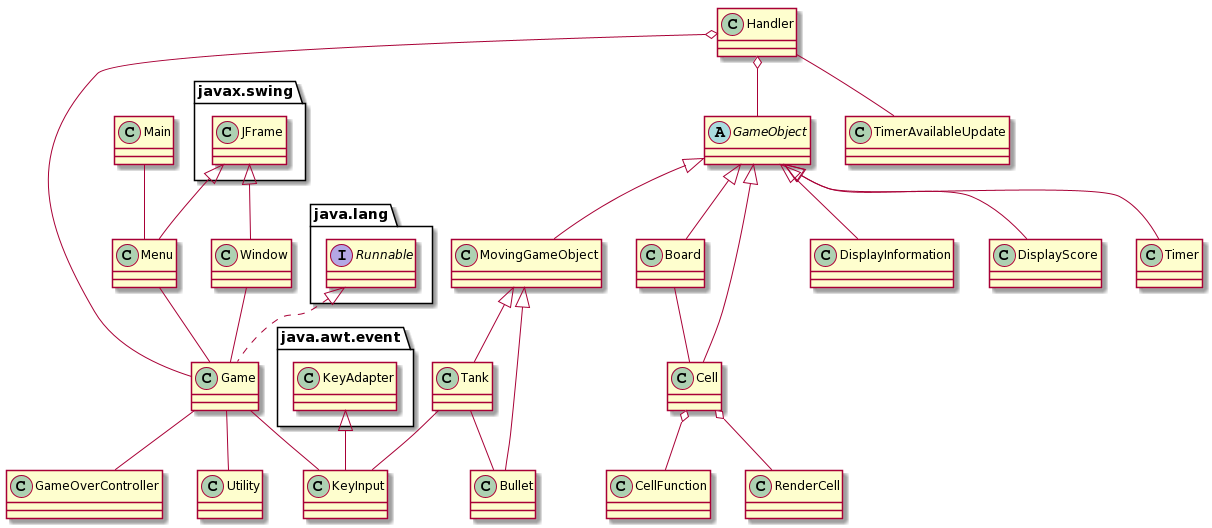

The diagram above was rendered by PlantUML. Its source (embedded in the PNG):
@startuml
Class Game 
Class GameOverController
Class Handler
Class KeyInput
Class Main
Class TimerAvailableUpdate
Class Utility
Class Cell
Class CellFunction
Class RenderCell
Class Board
Class Bullet
Class DisplayInformation
Class DisplayScore
Abstract Class GameObject
Class MovingGameObject
Class Tank
Class Timer
Class Menu
Class Window

GameObject <|-- MovingGameObject
GameObject <|-- Cell
GameObject <|-- Board
GameObject <|-- DisplayInformation
GameObject <|-- DisplayScore
GameObject <|-- Timer
MovingGameObject <|-- Bullet
MovingGameObject <|-- Tank

Interface java.lang.Runnable
java.lang.Runnable <|.. Game

Class java.awt.event.KeyAdapter
java.awt.event.KeyAdapter <|-- KeyInput

Class javax.swing.JFrame
javax.swing.JFrame <|-- Menu
javax.swing.JFrame <|-- Window

Cell o-- RenderCell
Cell o-- CellFunction

Window -- Game
Main -- Menu
Menu -- Game
Game -- GameOverController
Handler -- TimerAvailableUpdate

Game -- KeyInput
Tank -- KeyInput
Game -- Utility

Handler o-- Game
Handler o-- GameObject

Tank -- Bullet
Board -- Cell
@enduml